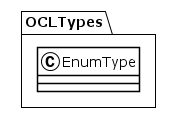

The diagram above was rendered by PlantUML. Its source (embedded in the PNG):
@startuml
!theme plain
package OCLTypes {
class EnumType {
}
}
@enduml